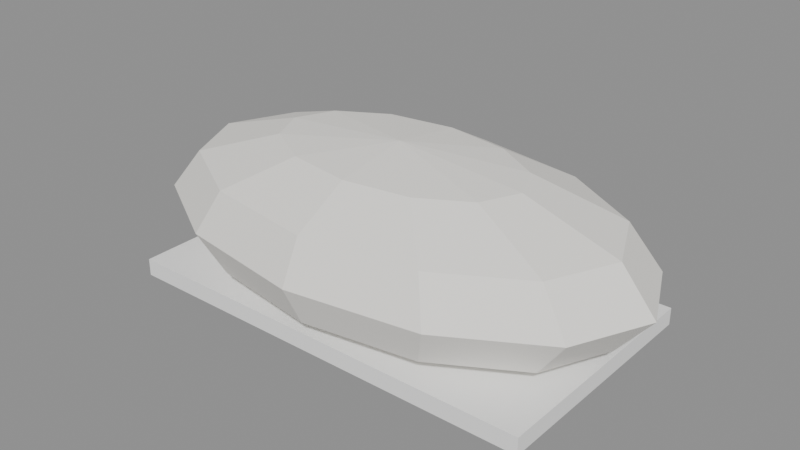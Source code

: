 # Source: CAMA_TRAVESSEIRO_v01.blend  (saved by Blender 4.2.66; exported with 4.5.12 LTS)
import bpy
from mathutils import Matrix  # noqa: F401  (used for matrix-valued properties, if any)

bpy.ops.wm.read_factory_settings(use_empty=True)
scene = bpy.context.scene
scene.name = 'Scene'

# ---- materials (node trees are filled in below, after node groups)
mat_polyroom_pbr = bpy.data.materials.new('Polyroom_PBR')

# ---- material node trees
mat_polyroom_pbr.use_nodes = True; mat_polyroom_pbr.node_tree.nodes.clear()
_N = mat_polyroom_pbr.node_tree.nodes; _L = mat_polyroom_pbr.node_tree.links
n0 = _N.new('ShaderNodeOutputMaterial'); n0.name = 'Material Output'; n0.location = (0, 0)
n1 = _N.new('ShaderNodeBsdfPrincipled'); n1.name = 'Principled BSDF'; n1.location = (0, 0)
n1.inputs[2].default_value = 0.8
n2 = _N.new('ShaderNodeVertexColor'); n2.name = 'Color Attribute'; n2.location = (0, 0)
n2.layer_name = 'Color'
_L.new(n2.outputs[0], n1.inputs[0])
_L.new(n1.outputs[0], n0.inputs[0])
n0.is_active_output = True

# ---- meshes
me_cama_travesseiro_v01 = bpy.data.meshes.new('CAMA_TRAVESSEIRO_v01')
me_cama_travesseiro_v01.from_pydata([(-0.25, -0.14, 0.006), (-0.25, -0.14, 0.026), (-0.25, 0.14, 0.006), (-0.25, 0.14, 0.026), (0.25, -0.14, 0.006), (0.25, -0.14, 0.026), (0.25, 0.14, 0.006), (0.25, 0.14, 0.026), (0.0, 0.1507, 0.144), (0.0, 0.1507, 0.048), (0.075, 0.07534, 0.1791), (0.1299, 0.1305, 0.144), (0.15, 0.1507, 0.096), (0.1299, 0.1305, 0.048), (0.075, 0.07534, 0.01286), (0.1299, 0.0435, 0.1791), (0.225, 0.07534, 0.144), (0.2598, 0.087, 0.096), (0.225, 0.07534, 0.048), (0.1299, 0.0435, 0.01286), (0.15, -4.321e-09, 0.1791), (0.2598, -8.643e-09, 0.144), (0.3, -8.643e-09, 0.096), (0.2598, -8.643e-09, 0.048), (0.15, -4.321e-09, 0.01286), (0.1299, -0.0435, 0.1791), (0.225, -0.07534, 0.144), (0.2598, -0.087, 0.096), (0.225, -0.07534, 0.048), (0.1299, -0.0435, 0.01286), (0.075, -0.07534, 0.1791), (0.1299, -0.1305, 0.144), (0.15, -0.1507, 0.096), (0.1299, -0.1305, 0.048), (0.075, -0.07534, 0.01286), (-7.451e-09, -0.087, 0.1791), (-2.98e-08, -0.1507, 0.144), (-1.49e-08, -0.174, 0.096), (-2.98e-08, -0.1507, 0.048), (-7.451e-09, -0.087, 0.01286), (-0.075, -0.07534, 0.1791), (-0.1299, -0.1305, 0.144), (-0.15, -0.1507, 0.096), (-0.1299, -0.1305, 0.048), (-0.075, -0.07534, 0.01286), (0.0, 0.0, 0.0), (-0.1299, -0.0435, 0.1791), (-0.225, -0.07534, 0.144), (-0.2598, -0.087, 0.096), (-0.225, -0.07534, 0.048), (-0.1299, -0.0435, 0.01286), (0.0, 0.0, 0.192), (-0.15, 0.0, 0.1791), (-0.2598, 2.161e-08, 0.144), (-0.3, 0.0, 0.096), (-0.2598, 2.161e-08, 0.048), (-0.15, 0.0, 0.01286), (-0.1299, 0.0435, 0.1791), (-0.225, 0.07534, 0.144), (-0.2598, 0.087, 0.096), (-0.225, 0.07534, 0.048), (-0.1299, 0.0435, 0.01286), (-0.075, 0.07534, 0.1791), (-0.1299, 0.1305, 0.144), (-0.15, 0.1507, 0.096), (-0.1299, 0.1305, 0.048), (-0.075, 0.07534, 0.01286), (0.0, 0.087, 0.1791), (0.0, 0.174, 0.096), (0.0, 0.087, 0.01286)], [], [(0, 1, 3, 2), (2, 3, 7, 6), (6, 7, 5, 4), (4, 5, 1, 0), (2, 6, 4, 0), (7, 3, 1, 5), (69, 9, 13, 14), (68, 8, 11, 12), (67, 51, 10), (45, 69, 14), (9, 68, 12, 13), (8, 67, 10, 11), (10, 51, 15), (45, 14, 19), (13, 12, 17, 18), (11, 10, 15, 16), (14, 13, 18, 19), (12, 11, 16, 17), (45, 19, 24), (18, 17, 22, 23), (16, 15, 20, 21), (19, 18, 23, 24), (17, 16, 21, 22), (15, 51, 20), (45, 24, 29), (23, 22, 27, 28), (21, 20, 25, 26), (24, 23, 28, 29), (22, 21, 26, 27), (20, 51, 25), (45, 29, 34), (28, 27, 32, 33), (26, 25, 30, 31), (29, 28, 33, 34), (27, 26, 31, 32), (25, 51, 30), (33, 32, 37, 38), (31, 30, 35, 36), (34, 33, 38, 39), (32, 31, 36, 37), (30, 51, 35), (45, 34, 39), (36, 35, 40, 41), (39, 38, 43, 44), (37, 36, 41, 42), (35, 51, 40), (45, 39, 44), (38, 37, 42, 43), (44, 43, 49, 50), (42, 41, 47, 48), (40, 51, 46), (45, 44, 50), (43, 42, 48, 49), (41, 40, 46, 47), (50, 49, 55, 56), (48, 47, 53, 54), (46, 51, 52), (45, 50, 56), (49, 48, 54, 55), (47, 46, 52, 53), (56, 55, 60, 61), (54, 53, 58, 59), (52, 51, 57), (45, 56, 61), (55, 54, 59, 60), (53, 52, 57, 58), (61, 60, 65, 66), (59, 58, 63, 64), (57, 51, 62), (45, 61, 66), (60, 59, 64, 65), (58, 57, 62, 63), (64, 63, 8, 68), (62, 51, 67), (45, 66, 69), (65, 64, 68, 9), (63, 62, 67, 8), (66, 65, 9, 69)])
_uv = me_cama_travesseiro_v01.uv_layers.new(name='UVMap')
_uv.uv.foreach_set('vector', [0.8553, 0.2758, 0.8359, 0.2758, 0.8359, 0.005, 0.8553, 0.005, 0.8259, 0.4885, 0.8066, 0.4885, 0.8066, 0.005, 0.8259, 0.005, 0.8553, 0.5565, 0.8359, 0.5565, 0.8359, 0.2858, 0.8553, 0.2858, 0.8259, 0.982, 0.8066, 0.982, 0.8066, 0.4985, 0.8259, 0.4985, 0.2758, 0.5115, 0.2758, 0.995, 0.005, 0.995, 0.005, 0.5115, 0.5565, 0.5115, 0.5565, 0.995, 0.2858, 0.995, 0.2858, 0.5115, 0.06586, 0.2662, 0.005, 0.2756, 0.005, 0.1485, 0.06586, 0.1928, 0.6474, 0.2562, 0.6009, 0.2562, 0.6009, 0.1306, 0.6474, 0.1112, 0.5301, 0.2662, 0.447, 0.2533, 0.5301, 0.1928, 0.149, 0.2533, 0.06586, 0.2662, 0.06586, 0.1928, 0.6938, 0.2562, 0.6474, 0.2562, 0.6474, 0.1112, 0.6938, 0.1306, 0.5909, 0.2756, 0.5301, 0.2662, 0.5301, 0.1928, 0.5909, 0.1485, 0.5301, 0.1928, 0.447, 0.2533, 0.5078, 0.1356, 0.149, 0.2533, 0.06586, 0.1928, 0.08813, 0.1356, 0.6938, 0.1306, 0.6474, 0.1112, 0.6474, 0.005, 0.6938, 0.03866, 0.5909, 0.1485, 0.5301, 0.1928, 0.5078, 0.1356, 0.5524, 0.04945, 0.06586, 0.1928, 0.005, 0.1485, 0.04358, 0.04945, 0.08813, 0.1356, 0.6474, 0.1112, 0.6009, 0.1306, 0.6009, 0.03866, 0.6474, 0.005, 0.149, 0.2533, 0.08813, 0.1356, 0.1267, 0.1099, 0.7966, 0.6744, 0.7502, 0.6857, 0.7502, 0.6016, 0.7966, 0.6016, 0.5524, 0.04945, 0.5078, 0.1356, 0.4692, 0.1099, 0.4855, 0.005, 0.08813, 0.1356, 0.04358, 0.04945, 0.1104, 0.005, 0.1267, 0.1099, 0.7502, 0.6857, 0.7038, 0.6744, 0.7038, 0.6016, 0.7502, 0.6016, 0.5078, 0.1356, 0.447, 0.2533, 0.4692, 0.1099, 0.149, 0.2533, 0.1267, 0.1099, 0.1713, 0.1227, 0.7966, 0.6016, 0.7502, 0.6016, 0.7502, 0.5175, 0.7966, 0.5287, 0.4855, 0.005, 0.4692, 0.1099, 0.4247, 0.1227, 0.4084, 0.02707, 0.1267, 0.1099, 0.1104, 0.005, 0.1876, 0.02707, 0.1713, 0.1227, 0.7502, 0.6016, 0.7038, 0.6016, 0.7038, 0.5287, 0.7502, 0.5175, 0.4692, 0.1099, 0.447, 0.2533, 0.4247, 0.1227, 0.149, 0.2533, 0.1713, 0.1227, 0.2098, 0.1704, 0.7966, 0.4738, 0.7502, 0.5075, 0.7502, 0.4013, 0.7966, 0.3818, 0.4084, 0.02707, 0.4247, 0.1227, 0.3861, 0.1704, 0.3416, 0.1097, 0.1713, 0.1227, 0.1876, 0.02707, 0.2544, 0.1097, 0.2098, 0.1704, 0.7502, 0.5075, 0.7038, 0.4738, 0.7038, 0.3818, 0.7502, 0.4013, 0.4247, 0.1227, 0.447, 0.2533, 0.3861, 0.1704, 0.7966, 0.3818, 0.7502, 0.4013, 0.7502, 0.2562, 0.7966, 0.2562, 0.3416, 0.1097, 0.3861, 0.1704, 0.3638, 0.2403, 0.303, 0.2309, 0.2098, 0.1704, 0.2544, 0.1097, 0.293, 0.2309, 0.2321, 0.2403, 0.7502, 0.4013, 0.7038, 0.3818, 0.7038, 0.2562, 0.7502, 0.2562, 0.3861, 0.1704, 0.447, 0.2533, 0.3638, 0.2403, 0.149, 0.2533, 0.2098, 0.1704, 0.2321, 0.2403, 0.303, 0.2309, 0.3638, 0.2403, 0.3638, 0.3137, 0.303, 0.358, 0.2321, 0.2403, 0.293, 0.2309, 0.293, 0.358, 0.2321, 0.3137, 0.7502, 0.2562, 0.7038, 0.2562, 0.7038, 0.1306, 0.7502, 0.1112, 0.3638, 0.2403, 0.447, 0.2533, 0.3638, 0.3137, 0.149, 0.2533, 0.2321, 0.2403, 0.2321, 0.3137, 0.7966, 0.2562, 0.7502, 0.2562, 0.7502, 0.1112, 0.7966, 0.1306, 0.2321, 0.3137, 0.293, 0.358, 0.2544, 0.4571, 0.2098, 0.3709, 0.7502, 0.1112, 0.7038, 0.1306, 0.7038, 0.03866, 0.7502, 0.005, 0.3638, 0.3137, 0.447, 0.2533, 0.3861, 0.3709, 0.149, 0.2533, 0.2321, 0.3137, 0.2098, 0.3709, 0.7966, 0.1306, 0.7502, 0.1112, 0.7502, 0.005, 0.7966, 0.03866, 0.303, 0.358, 0.3638, 0.3137, 0.3861, 0.3709, 0.3416, 0.4571, 0.2098, 0.3709, 0.2544, 0.4571, 0.1876, 0.5015, 0.1713, 0.3966, 0.7502, 0.864, 0.7038, 0.8527, 0.7038, 0.7798, 0.7502, 0.7798, 0.3861, 0.3709, 0.447, 0.2533, 0.4247, 0.3966, 0.149, 0.2533, 0.2098, 0.3709, 0.1713, 0.3966, 0.7966, 0.8527, 0.7502, 0.864, 0.7502, 0.7798, 0.7966, 0.7798, 0.3416, 0.4571, 0.3861, 0.3709, 0.4247, 0.3966, 0.4084, 0.5015, 0.1713, 0.3966, 0.1876, 0.5015, 0.1104, 0.4794, 0.1267, 0.3838, 0.7502, 0.7798, 0.7038, 0.7798, 0.7038, 0.707, 0.7502, 0.6957, 0.4247, 0.3966, 0.447, 0.2533, 0.4692, 0.3838, 0.149, 0.2533, 0.1713, 0.3966, 0.1267, 0.3838, 0.7966, 0.7798, 0.7502, 0.7798, 0.7502, 0.6957, 0.7966, 0.707, 0.4084, 0.5015, 0.4247, 0.3966, 0.4692, 0.3838, 0.4855, 0.4794, 0.1267, 0.3838, 0.1104, 0.4794, 0.04358, 0.3968, 0.08813, 0.3361, 0.6474, 0.5075, 0.6009, 0.4738, 0.6009, 0.3818, 0.6474, 0.4013, 0.4692, 0.3838, 0.447, 0.2533, 0.5078, 0.3361, 0.149, 0.2533, 0.1267, 0.3838, 0.08813, 0.3361, 0.6938, 0.4738, 0.6474, 0.5075, 0.6474, 0.4013, 0.6938, 0.3818, 0.4855, 0.4794, 0.4692, 0.3838, 0.5078, 0.3361, 0.5524, 0.3968, 0.6474, 0.4013, 0.6009, 0.3818, 0.6009, 0.2562, 0.6474, 0.2562, 0.5078, 0.3361, 0.447, 0.2533, 0.5301, 0.2662, 0.149, 0.2533, 0.08813, 0.3361, 0.06586, 0.2662, 0.6938, 0.3818, 0.6474, 0.4013, 0.6474, 0.2562, 0.6938, 0.2562, 0.5524, 0.3968, 0.5078, 0.3361, 0.5301, 0.2662, 0.5909, 0.2756, 0.08813, 0.3361, 0.04358, 0.3968, 0.005, 0.2756, 0.06586, 0.2662])
_ca = me_cama_travesseiro_v01.color_attributes.new('Color', 'FLOAT_COLOR', 'POINT')
_ca.data.foreach_set('color', [0.95, 0.95, 0.94, 1.0, 0.95, 0.95, 0.94, 1.0, 0.95, 0.95, 0.94, 1.0, 0.95, 0.95, 0.94, 1.0, 0.95, 0.95, 0.94, 1.0, 0.95, 0.95, 0.94, 1.0, 0.95, 0.95, 0.94, 1.0, 0.95, 0.95, 0.94, 1.0, 0.94, 0.92, 0.87, 1.0, 0.94, 0.92, 0.87, 1.0, 0.94, 0.92, 0.87, 1.0, 0.94, 0.92, 0.87, 1.0, 0.94, 0.92, 0.87, 1.0, 0.94, 0.92, 0.87, 1.0, 0.94, 0.92, 0.87, 1.0, 0.94, 0.92, 0.87, 1.0, 0.94, 0.92, 0.87, 1.0, 0.94, 0.92, 0.87, 1.0, 0.94, 0.92, 0.87, 1.0, 0.94, 0.92, 0.87, 1.0, 0.94, 0.92, 0.87, 1.0, 0.94, 0.92, 0.87, 1.0, 0.94, 0.92, 0.87, 1.0, 0.94, 0.92, 0.87, 1.0, 0.94, 0.92, 0.87, 1.0, 0.94, 0.92, 0.87, 1.0, 0.94, 0.92, 0.87, 1.0, 0.94, 0.92, 0.87, 1.0, 0.94, 0.92, 0.87, 1.0, 0.94, 0.92, 0.87, 1.0, 0.94, 0.92, 0.87, 1.0, 0.94, 0.92, 0.87, 1.0, 0.94, 0.92, 0.87, 1.0, 0.94, 0.92, 0.87, 1.0, 0.94, 0.92, 0.87, 1.0, 0.94, 0.92, 0.87, 1.0, 0.94, 0.92, 0.87, 1.0, 0.94, 0.92, 0.87, 1.0, 0.94, 0.92, 0.87, 1.0, 0.94, 0.92, 0.87, 1.0, 0.94, 0.92, 0.87, 1.0, 0.94, 0.92, 0.87, 1.0, 0.94, 0.92, 0.87, 1.0, 0.94, 0.92, 0.87, 1.0, 0.94, 0.92, 0.87, 1.0, 0.94, 0.92, 0.87, 1.0, 0.94, 0.92, 0.87, 1.0, 0.94, 0.92, 0.87, 1.0, 0.94, 0.92, 0.87, 1.0, 0.94, 0.92, 0.87, 1.0, 0.94, 0.92, 0.87, 1.0, 0.94, 0.92, 0.87, 1.0, 0.94, 0.92, 0.87, 1.0, 0.94, 0.92, 0.87, 1.0, 0.94, 0.92, 0.87, 1.0, 0.94, 0.92, 0.87, 1.0, 0.94, 0.92, 0.87, 1.0, 0.94, 0.92, 0.87, 1.0, 0.94, 0.92, 0.87, 1.0, 0.94, 0.92, 0.87, 1.0, 0.94, 0.92, 0.87, 1.0, 0.94, 0.92, 0.87, 1.0, 0.94, 0.92, 0.87, 1.0, 0.94, 0.92, 0.87, 1.0, 0.94, 0.92, 0.87, 1.0, 0.94, 0.92, 0.87, 1.0, 0.94, 0.92, 0.87, 1.0, 0.94, 0.92, 0.87, 1.0, 0.94, 0.92, 0.87, 1.0, 0.94, 0.92, 0.87, 1.0])
me_cama_travesseiro_v01.materials.append(mat_polyroom_pbr)
me_cama_travesseiro_v01.update()

# ---- objects
ob_cama_travesseiro_v01 = bpy.data.objects.new('CAMA_TRAVESSEIRO_v01', me_cama_travesseiro_v01)

# ---- transforms, parenting, visibility, modifiers, constraints
ob_cama_travesseiro_v01.location = (0.0, 0.0, 0.0)

# ---- collection membership
scene.collection.objects.link(ob_cama_travesseiro_v01)

# ---- scene / render settings (as saved in the file)
scene.frame_start = 1; scene.frame_end = 250; scene.frame_set(1)
scene.render.engine = 'BLENDER_EEVEE_NEXT'
bpy.context.view_layer.update()

# ---- added for rendering (the .blend has no active camera and no usable light): camera, sun + grey world if the file has none
cam_auto = bpy.data.cameras.new('AutoCamera')
cam_auto.lens = 50.0
cam_auto.sensor_width = 36.0
cam_auto.clip_end = 1000.0
ob_auto_camera = bpy.data.objects.new('AutoCamera', cam_auto)
scene.collection.objects.link(ob_auto_camera)
ob_auto_camera.location = (0.665884, -0.799061, 0.628707)
ob_auto_camera.rotation_euler = (1.09748, -7.21219e-08, 0.694738)
scene.camera = ob_auto_camera
light_auto_sun = bpy.data.lights.new('AutoSun', 'SUN')
light_auto_sun.energy = 3.0
light_auto_sun.angle = 0.0523599
ob_auto_sun = bpy.data.objects.new('AutoSun', light_auto_sun)
scene.collection.objects.link(ob_auto_sun)
ob_auto_sun.rotation_euler = (0.872665, 0.174533, 0.523599)
if scene.world is None:
    world_auto = bpy.data.worlds.new('AutoWorld')
    world_auto.color = (0.3, 0.3, 0.3)
    scene.world = world_auto
bpy.context.view_layer.update()
